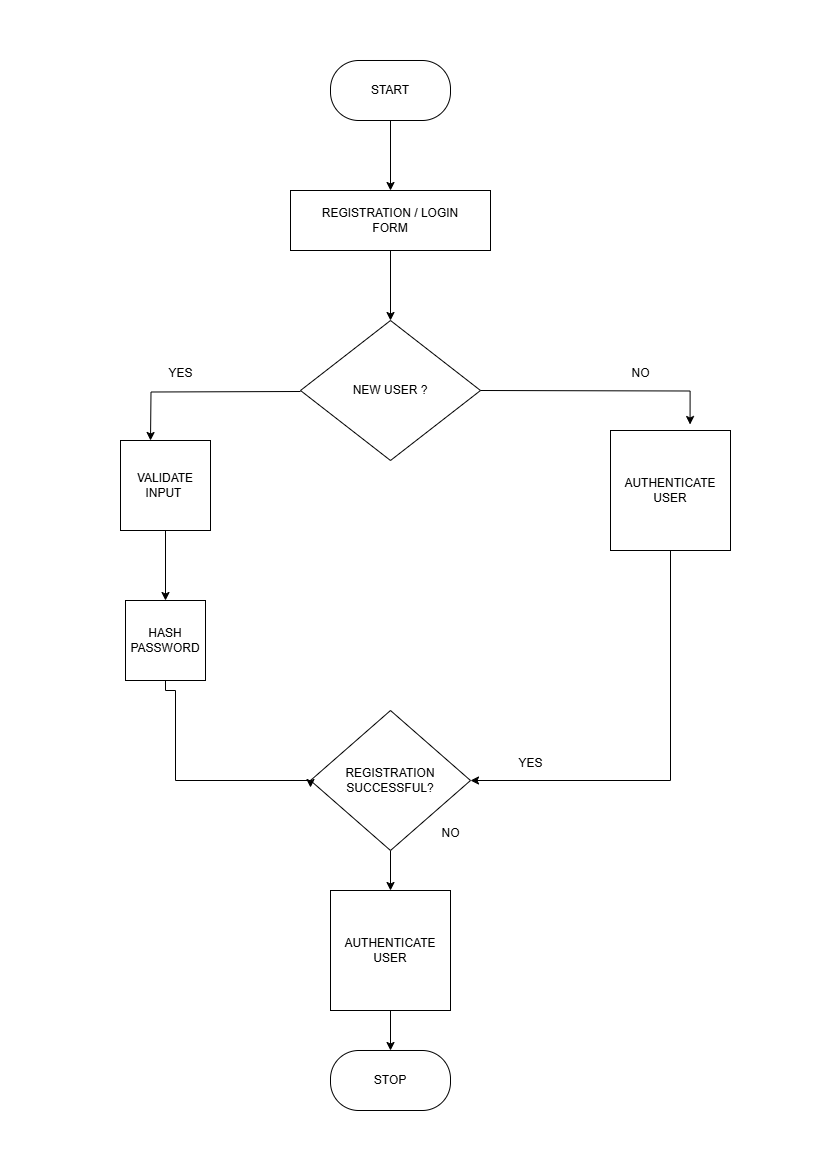

The diagram above was exported from draw.io. Its source (the exported page's mxGraphModel, read from the mxfile embedded in the PNG):
<mxGraphModel dx="1426" dy="743" grid="1" gridSize="10" guides="1" tooltips="1" connect="1" arrows="1" fold="1" page="1" pageScale="1" pageWidth="827" pageHeight="1169" math="0" shadow="0">
  <root>
    <mxCell id="0" />
    <mxCell id="1" parent="0" />
    <mxCell id="kJoaI_GMAYBiVmN14RLU-8" value="" style="edgeStyle=orthogonalEdgeStyle;rounded=0;orthogonalLoop=1;jettySize=auto;html=1;" edge="1" parent="1" source="kJoaI_GMAYBiVmN14RLU-1" target="kJoaI_GMAYBiVmN14RLU-3">
      <mxGeometry relative="1" as="geometry" />
    </mxCell>
    <mxCell id="kJoaI_GMAYBiVmN14RLU-1" value="START" style="rounded=1;whiteSpace=wrap;html=1;arcSize=47;" vertex="1" parent="1">
      <mxGeometry x="330" y="60" width="120" height="60" as="geometry" />
    </mxCell>
    <mxCell id="kJoaI_GMAYBiVmN14RLU-10" value="" style="edgeStyle=orthogonalEdgeStyle;rounded=0;orthogonalLoop=1;jettySize=auto;html=1;" edge="1" parent="1" source="kJoaI_GMAYBiVmN14RLU-3" target="kJoaI_GMAYBiVmN14RLU-9">
      <mxGeometry relative="1" as="geometry" />
    </mxCell>
    <mxCell id="kJoaI_GMAYBiVmN14RLU-3" value="REGISTRATION / LOGIN&lt;div&gt;FORM&lt;/div&gt;" style="rounded=0;whiteSpace=wrap;html=1;" vertex="1" parent="1">
      <mxGeometry x="290" y="190" width="200" height="60" as="geometry" />
    </mxCell>
    <mxCell id="kJoaI_GMAYBiVmN14RLU-9" value="NEW USER ?" style="rhombus;whiteSpace=wrap;html=1;" vertex="1" parent="1">
      <mxGeometry x="300" y="320" width="180" height="140" as="geometry" />
    </mxCell>
    <mxCell id="kJoaI_GMAYBiVmN14RLU-23" value="" style="edgeStyle=orthogonalEdgeStyle;rounded=0;orthogonalLoop=1;jettySize=auto;html=1;" edge="1" parent="1" source="kJoaI_GMAYBiVmN14RLU-11" target="kJoaI_GMAYBiVmN14RLU-12">
      <mxGeometry relative="1" as="geometry" />
    </mxCell>
    <mxCell id="kJoaI_GMAYBiVmN14RLU-11" value="VALIDATE&lt;div&gt;INPUT&amp;nbsp;&lt;/div&gt;" style="whiteSpace=wrap;html=1;aspect=fixed;" vertex="1" parent="1">
      <mxGeometry x="120" y="440" width="90" height="90" as="geometry" />
    </mxCell>
    <mxCell id="kJoaI_GMAYBiVmN14RLU-12" value="HASH&lt;div&gt;PASSWORD&lt;/div&gt;" style="whiteSpace=wrap;html=1;aspect=fixed;" vertex="1" parent="1">
      <mxGeometry x="125" y="600" width="80" height="80" as="geometry" />
    </mxCell>
    <mxCell id="kJoaI_GMAYBiVmN14RLU-13" value="AUTHENTICATE&lt;div&gt;USER&lt;/div&gt;" style="whiteSpace=wrap;html=1;aspect=fixed;" vertex="1" parent="1">
      <mxGeometry x="610" y="430" width="120" height="120" as="geometry" />
    </mxCell>
    <mxCell id="kJoaI_GMAYBiVmN14RLU-34" value="" style="edgeStyle=orthogonalEdgeStyle;rounded=0;orthogonalLoop=1;jettySize=auto;html=1;" edge="1" parent="1" source="kJoaI_GMAYBiVmN14RLU-15" target="kJoaI_GMAYBiVmN14RLU-33">
      <mxGeometry relative="1" as="geometry" />
    </mxCell>
    <mxCell id="kJoaI_GMAYBiVmN14RLU-15" value="REGISTRATION&lt;div&gt;SUCCESSFUL?&lt;/div&gt;" style="rhombus;whiteSpace=wrap;html=1;" vertex="1" parent="1">
      <mxGeometry x="310" y="710" width="160" height="140" as="geometry" />
    </mxCell>
    <mxCell id="kJoaI_GMAYBiVmN14RLU-16" value="STOP" style="rounded=1;whiteSpace=wrap;html=1;arcSize=47;" vertex="1" parent="1">
      <mxGeometry x="330" y="1050" width="120" height="60" as="geometry" />
    </mxCell>
    <mxCell id="kJoaI_GMAYBiVmN14RLU-21" value="" style="endArrow=classic;html=1;rounded=0;edgeStyle=orthogonalEdgeStyle;" edge="1" parent="1">
      <mxGeometry width="50" height="50" relative="1" as="geometry">
        <mxPoint x="300" y="391" as="sourcePoint" />
        <mxPoint x="150" y="440" as="targetPoint" />
      </mxGeometry>
    </mxCell>
    <mxCell id="kJoaI_GMAYBiVmN14RLU-22" value="" style="endArrow=classic;html=1;rounded=0;edgeStyle=orthogonalEdgeStyle;entryX=0.663;entryY=-0.05;entryDx=0;entryDy=0;entryPerimeter=0;" edge="1" parent="1" target="kJoaI_GMAYBiVmN14RLU-13">
      <mxGeometry width="50" height="50" relative="1" as="geometry">
        <mxPoint x="480" y="390" as="sourcePoint" />
        <mxPoint x="630" y="360" as="targetPoint" />
      </mxGeometry>
    </mxCell>
    <mxCell id="kJoaI_GMAYBiVmN14RLU-25" value="" style="endArrow=classic;html=1;rounded=0;edgeStyle=orthogonalEdgeStyle;entryX=0;entryY=0.55;entryDx=0;entryDy=0;entryPerimeter=0;exitX=0.75;exitY=1;exitDx=0;exitDy=0;" edge="1" parent="1" source="kJoaI_GMAYBiVmN14RLU-12" target="kJoaI_GMAYBiVmN14RLU-15">
      <mxGeometry width="50" height="50" relative="1" as="geometry">
        <mxPoint x="165" y="680" as="sourcePoint" />
        <mxPoint x="180" y="780" as="targetPoint" />
        <Array as="points">
          <mxPoint x="165" y="680" />
          <mxPoint x="165" y="690" />
          <mxPoint x="175" y="690" />
          <mxPoint x="175" y="780" />
          <mxPoint x="310" y="780" />
        </Array>
      </mxGeometry>
    </mxCell>
    <mxCell id="kJoaI_GMAYBiVmN14RLU-27" value="" style="endArrow=classic;html=1;rounded=0;exitX=0.5;exitY=1;exitDx=0;exitDy=0;entryX=1;entryY=0.5;entryDx=0;entryDy=0;" edge="1" parent="1" source="kJoaI_GMAYBiVmN14RLU-13" target="kJoaI_GMAYBiVmN14RLU-15">
      <mxGeometry width="50" height="50" relative="1" as="geometry">
        <mxPoint x="650" y="620" as="sourcePoint" />
        <mxPoint x="655" y="790" as="targetPoint" />
        <Array as="points">
          <mxPoint x="670" y="780" />
        </Array>
      </mxGeometry>
    </mxCell>
    <mxCell id="kJoaI_GMAYBiVmN14RLU-29" value="NO" style="text;html=1;align=center;verticalAlign=middle;resizable=0;points=[];autosize=1;strokeColor=none;fillColor=none;" vertex="1" parent="1">
      <mxGeometry x="620" y="358" width="40" height="30" as="geometry" />
    </mxCell>
    <mxCell id="kJoaI_GMAYBiVmN14RLU-30" value="YES" style="text;html=1;align=center;verticalAlign=middle;resizable=0;points=[];autosize=1;strokeColor=none;fillColor=none;" vertex="1" parent="1">
      <mxGeometry x="155" y="358" width="50" height="30" as="geometry" />
    </mxCell>
    <mxCell id="kJoaI_GMAYBiVmN14RLU-31" value="YES" style="text;html=1;align=center;verticalAlign=middle;resizable=0;points=[];autosize=1;strokeColor=none;fillColor=none;" vertex="1" parent="1">
      <mxGeometry x="505" y="748" width="50" height="30" as="geometry" />
    </mxCell>
    <mxCell id="kJoaI_GMAYBiVmN14RLU-32" value="NO" style="text;html=1;align=center;verticalAlign=middle;resizable=0;points=[];autosize=1;strokeColor=none;fillColor=none;" vertex="1" parent="1">
      <mxGeometry x="430" y="818" width="40" height="30" as="geometry" />
    </mxCell>
    <mxCell id="kJoaI_GMAYBiVmN14RLU-35" value="" style="edgeStyle=orthogonalEdgeStyle;rounded=0;orthogonalLoop=1;jettySize=auto;html=1;" edge="1" parent="1" source="kJoaI_GMAYBiVmN14RLU-33" target="kJoaI_GMAYBiVmN14RLU-16">
      <mxGeometry relative="1" as="geometry" />
    </mxCell>
    <mxCell id="kJoaI_GMAYBiVmN14RLU-33" value="AUTHENTICATE&lt;div&gt;USER&lt;/div&gt;" style="whiteSpace=wrap;html=1;aspect=fixed;" vertex="1" parent="1">
      <mxGeometry x="330" y="890" width="120" height="120" as="geometry" />
    </mxCell>
  </root>
</mxGraphModel>